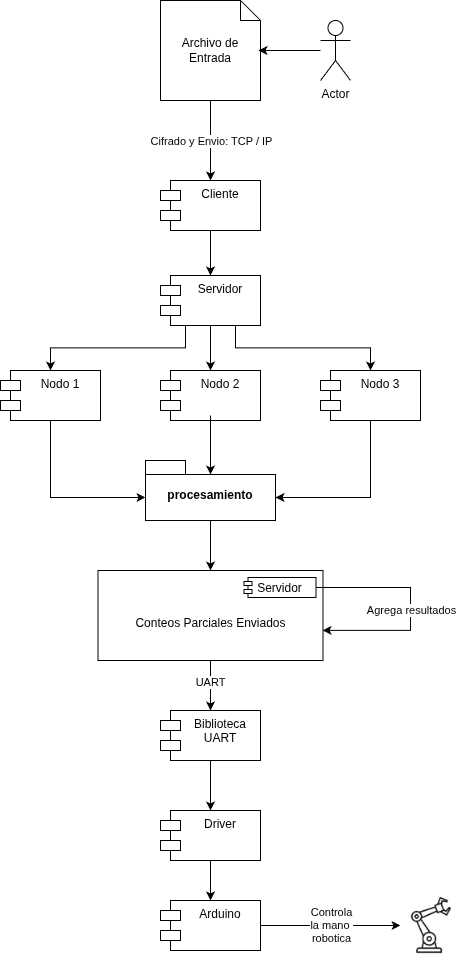

The diagram above was exported from draw.io. Its source (the exported page's mxGraphModel, read from the mxfile embedded in the PNG):
<mxGraphModel dx="1123" dy="1137" grid="1" gridSize="10" guides="1" tooltips="1" connect="1" arrows="1" fold="1" page="1" pageScale="1" pageWidth="850" pageHeight="1100" math="0" shadow="0">
  <root>
    <mxCell id="0" />
    <mxCell id="1" parent="0" />
    <mxCell id="ULpuZQYylS29e9W1Wov8-12" style="edgeStyle=orthogonalEdgeStyle;rounded=0;orthogonalLoop=1;jettySize=auto;html=1;exitX=0.5;exitY=1;exitDx=0;exitDy=0;entryX=0.5;entryY=0;entryDx=0;entryDy=0;" edge="1" parent="1" source="ULpuZQYylS29e9W1Wov8-1" target="ULpuZQYylS29e9W1Wov8-11">
      <mxGeometry relative="1" as="geometry" />
    </mxCell>
    <mxCell id="ULpuZQYylS29e9W1Wov8-1" value="Cliente" style="shape=module;align=left;spacingLeft=20;align=center;verticalAlign=top;whiteSpace=wrap;html=1;" vertex="1" parent="1">
      <mxGeometry x="230" y="210" width="100" height="50" as="geometry" />
    </mxCell>
    <mxCell id="ULpuZQYylS29e9W1Wov8-24" style="edgeStyle=orthogonalEdgeStyle;rounded=0;orthogonalLoop=1;jettySize=auto;html=1;exitX=0.5;exitY=1;exitDx=0;exitDy=0;exitPerimeter=0;" edge="1" parent="1" source="ULpuZQYylS29e9W1Wov8-2" target="ULpuZQYylS29e9W1Wov8-22">
      <mxGeometry relative="1" as="geometry" />
    </mxCell>
    <mxCell id="ULpuZQYylS29e9W1Wov8-2" value="procesamiento" style="shape=folder;fontStyle=1;spacingTop=10;tabWidth=40;tabHeight=14;tabPosition=left;html=1;whiteSpace=wrap;" vertex="1" parent="1">
      <mxGeometry x="215" y="490" width="130" height="60" as="geometry" />
    </mxCell>
    <mxCell id="ULpuZQYylS29e9W1Wov8-3" value="Actor" style="shape=umlActor;verticalLabelPosition=bottom;verticalAlign=top;html=1;" vertex="1" parent="1">
      <mxGeometry x="390" y="50" width="30" height="60" as="geometry" />
    </mxCell>
    <mxCell id="ULpuZQYylS29e9W1Wov8-9" style="edgeStyle=orthogonalEdgeStyle;rounded=0;orthogonalLoop=1;jettySize=auto;html=1;exitX=0.5;exitY=1;exitDx=0;exitDy=0;exitPerimeter=0;" edge="1" parent="1" source="ULpuZQYylS29e9W1Wov8-4" target="ULpuZQYylS29e9W1Wov8-1">
      <mxGeometry relative="1" as="geometry" />
    </mxCell>
    <mxCell id="ULpuZQYylS29e9W1Wov8-10" value="Cifrado y Envio: TCP / IP" style="edgeLabel;html=1;align=center;verticalAlign=middle;resizable=0;points=[];" vertex="1" connectable="0" parent="ULpuZQYylS29e9W1Wov8-9">
      <mxGeometry relative="1" as="geometry">
        <mxPoint as="offset" />
      </mxGeometry>
    </mxCell>
    <mxCell id="ULpuZQYylS29e9W1Wov8-4" value="Archivo de Entrada" style="shape=note;size=20;whiteSpace=wrap;html=1;" vertex="1" parent="1">
      <mxGeometry x="230" y="30" width="100" height="100" as="geometry" />
    </mxCell>
    <mxCell id="ULpuZQYylS29e9W1Wov8-8" style="edgeStyle=orthogonalEdgeStyle;rounded=0;orthogonalLoop=1;jettySize=auto;html=1;entryX=0.98;entryY=0.5;entryDx=0;entryDy=0;entryPerimeter=0;" edge="1" parent="1" source="ULpuZQYylS29e9W1Wov8-3" target="ULpuZQYylS29e9W1Wov8-4">
      <mxGeometry relative="1" as="geometry" />
    </mxCell>
    <mxCell id="ULpuZQYylS29e9W1Wov8-14" style="edgeStyle=orthogonalEdgeStyle;rounded=0;orthogonalLoop=1;jettySize=auto;html=1;exitX=0.5;exitY=1;exitDx=0;exitDy=0;entryX=0.5;entryY=0;entryDx=0;entryDy=0;" edge="1" parent="1" source="ULpuZQYylS29e9W1Wov8-11" target="ULpuZQYylS29e9W1Wov8-13">
      <mxGeometry relative="1" as="geometry" />
    </mxCell>
    <mxCell id="ULpuZQYylS29e9W1Wov8-17" style="edgeStyle=orthogonalEdgeStyle;rounded=0;orthogonalLoop=1;jettySize=auto;html=1;exitX=0.25;exitY=1;exitDx=0;exitDy=0;" edge="1" parent="1" source="ULpuZQYylS29e9W1Wov8-11" target="ULpuZQYylS29e9W1Wov8-15">
      <mxGeometry relative="1" as="geometry" />
    </mxCell>
    <mxCell id="ULpuZQYylS29e9W1Wov8-18" style="edgeStyle=orthogonalEdgeStyle;rounded=0;orthogonalLoop=1;jettySize=auto;html=1;exitX=0.75;exitY=1;exitDx=0;exitDy=0;entryX=0.5;entryY=0;entryDx=0;entryDy=0;" edge="1" parent="1" source="ULpuZQYylS29e9W1Wov8-11" target="ULpuZQYylS29e9W1Wov8-16">
      <mxGeometry relative="1" as="geometry" />
    </mxCell>
    <mxCell id="ULpuZQYylS29e9W1Wov8-11" value="Servidor" style="shape=module;align=left;spacingLeft=20;align=center;verticalAlign=top;whiteSpace=wrap;html=1;" vertex="1" parent="1">
      <mxGeometry x="230" y="305" width="100" height="50" as="geometry" />
    </mxCell>
    <mxCell id="ULpuZQYylS29e9W1Wov8-13" value="Nodo 2" style="shape=module;align=left;spacingLeft=20;align=center;verticalAlign=top;whiteSpace=wrap;html=1;" vertex="1" parent="1">
      <mxGeometry x="230" y="400" width="100" height="50" as="geometry" />
    </mxCell>
    <mxCell id="ULpuZQYylS29e9W1Wov8-15" value="Nodo 1" style="shape=module;align=left;spacingLeft=20;align=center;verticalAlign=top;whiteSpace=wrap;html=1;" vertex="1" parent="1">
      <mxGeometry x="70" y="400" width="100" height="50" as="geometry" />
    </mxCell>
    <mxCell id="ULpuZQYylS29e9W1Wov8-16" value="Nodo 3" style="shape=module;align=left;spacingLeft=20;align=center;verticalAlign=top;whiteSpace=wrap;html=1;" vertex="1" parent="1">
      <mxGeometry x="390" y="400" width="100" height="50" as="geometry" />
    </mxCell>
    <mxCell id="ULpuZQYylS29e9W1Wov8-19" style="edgeStyle=orthogonalEdgeStyle;rounded=0;orthogonalLoop=1;jettySize=auto;html=1;exitX=0.5;exitY=1;exitDx=0;exitDy=0;entryX=0;entryY=0;entryDx=0;entryDy=37;entryPerimeter=0;" edge="1" parent="1" source="ULpuZQYylS29e9W1Wov8-15" target="ULpuZQYylS29e9W1Wov8-2">
      <mxGeometry relative="1" as="geometry" />
    </mxCell>
    <mxCell id="ULpuZQYylS29e9W1Wov8-20" style="edgeStyle=orthogonalEdgeStyle;rounded=0;orthogonalLoop=1;jettySize=auto;html=1;exitX=0.5;exitY=1;exitDx=0;exitDy=0;entryX=0.5;entryY=0.317;entryDx=0;entryDy=0;entryPerimeter=0;" edge="1" parent="1">
      <mxGeometry relative="1" as="geometry">
        <mxPoint x="280" y="445" as="sourcePoint" />
        <mxPoint x="280" y="504.02" as="targetPoint" />
      </mxGeometry>
    </mxCell>
    <mxCell id="ULpuZQYylS29e9W1Wov8-21" style="edgeStyle=orthogonalEdgeStyle;rounded=0;orthogonalLoop=1;jettySize=auto;html=1;exitX=0.5;exitY=1;exitDx=0;exitDy=0;entryX=0;entryY=0;entryDx=130;entryDy=37;entryPerimeter=0;" edge="1" parent="1" source="ULpuZQYylS29e9W1Wov8-16" target="ULpuZQYylS29e9W1Wov8-2">
      <mxGeometry relative="1" as="geometry" />
    </mxCell>
    <mxCell id="ULpuZQYylS29e9W1Wov8-29" style="edgeStyle=orthogonalEdgeStyle;rounded=0;orthogonalLoop=1;jettySize=auto;html=1;exitX=0.5;exitY=1;exitDx=0;exitDy=0;entryX=0.5;entryY=0;entryDx=0;entryDy=0;" edge="1" parent="1" source="ULpuZQYylS29e9W1Wov8-22" target="ULpuZQYylS29e9W1Wov8-25">
      <mxGeometry relative="1" as="geometry" />
    </mxCell>
    <mxCell id="ULpuZQYylS29e9W1Wov8-31" value="UART" style="edgeLabel;html=1;align=center;verticalAlign=middle;resizable=0;points=[];" vertex="1" connectable="0" parent="ULpuZQYylS29e9W1Wov8-29">
      <mxGeometry x="-0.16" y="-1" relative="1" as="geometry">
        <mxPoint as="offset" />
      </mxGeometry>
    </mxCell>
    <mxCell id="ULpuZQYylS29e9W1Wov8-22" value="&lt;div&gt;&lt;br&gt;&lt;/div&gt;&lt;div&gt;&lt;br&gt;&lt;/div&gt;Conteos Parciales Enviados&lt;div&gt;&lt;br&gt;&lt;/div&gt;" style="html=1;dropTarget=0;whiteSpace=wrap;" vertex="1" parent="1">
      <mxGeometry x="167.5" y="600" width="225" height="90" as="geometry" />
    </mxCell>
    <mxCell id="ULpuZQYylS29e9W1Wov8-23" value="Servidor" style="shape=module;jettyWidth=8;jettyHeight=4;align=center;" vertex="1" parent="ULpuZQYylS29e9W1Wov8-22">
      <mxGeometry x="1" width="72" height="20" relative="1" as="geometry">
        <mxPoint x="-79" y="7" as="offset" />
      </mxGeometry>
    </mxCell>
    <mxCell id="ULpuZQYylS29e9W1Wov8-37" style="edgeStyle=orthogonalEdgeStyle;rounded=0;orthogonalLoop=1;jettySize=auto;html=1;exitX=0.5;exitY=1;exitDx=0;exitDy=0;" edge="1" parent="1" source="ULpuZQYylS29e9W1Wov8-25" target="ULpuZQYylS29e9W1Wov8-35">
      <mxGeometry relative="1" as="geometry" />
    </mxCell>
    <mxCell id="ULpuZQYylS29e9W1Wov8-25" value="Biblioteca UART" style="shape=module;align=left;spacingLeft=20;align=center;verticalAlign=top;whiteSpace=wrap;html=1;" vertex="1" parent="1">
      <mxGeometry x="230" y="740" width="100" height="50" as="geometry" />
    </mxCell>
    <mxCell id="ULpuZQYylS29e9W1Wov8-33" style="edgeStyle=orthogonalEdgeStyle;rounded=0;orthogonalLoop=1;jettySize=auto;html=1;exitX=1;exitY=0.5;exitDx=0;exitDy=0;entryX=0.998;entryY=0.665;entryDx=0;entryDy=0;entryPerimeter=0;" edge="1" parent="1" source="ULpuZQYylS29e9W1Wov8-23" target="ULpuZQYylS29e9W1Wov8-22">
      <mxGeometry relative="1" as="geometry">
        <mxPoint x="480" y="660" as="targetPoint" />
        <Array as="points">
          <mxPoint x="480" y="617" />
          <mxPoint x="480" y="660" />
        </Array>
      </mxGeometry>
    </mxCell>
    <mxCell id="ULpuZQYylS29e9W1Wov8-34" value="Agrega resultados" style="edgeLabel;html=1;align=center;verticalAlign=middle;resizable=0;points=[];" vertex="1" connectable="0" parent="ULpuZQYylS29e9W1Wov8-33">
      <mxGeometry x="0.0381" relative="1" as="geometry">
        <mxPoint as="offset" />
      </mxGeometry>
    </mxCell>
    <mxCell id="ULpuZQYylS29e9W1Wov8-38" style="edgeStyle=orthogonalEdgeStyle;rounded=0;orthogonalLoop=1;jettySize=auto;html=1;exitX=0.5;exitY=1;exitDx=0;exitDy=0;" edge="1" parent="1" source="ULpuZQYylS29e9W1Wov8-35" target="ULpuZQYylS29e9W1Wov8-36">
      <mxGeometry relative="1" as="geometry" />
    </mxCell>
    <mxCell id="ULpuZQYylS29e9W1Wov8-35" value="Driver" style="shape=module;align=left;spacingLeft=20;align=center;verticalAlign=top;whiteSpace=wrap;html=1;" vertex="1" parent="1">
      <mxGeometry x="230" y="840" width="100" height="50" as="geometry" />
    </mxCell>
    <mxCell id="ULpuZQYylS29e9W1Wov8-43" style="edgeStyle=orthogonalEdgeStyle;rounded=0;orthogonalLoop=1;jettySize=auto;html=1;exitX=1;exitY=0.5;exitDx=0;exitDy=0;" edge="1" parent="1" source="ULpuZQYylS29e9W1Wov8-36" target="ULpuZQYylS29e9W1Wov8-42">
      <mxGeometry relative="1" as="geometry" />
    </mxCell>
    <mxCell id="ULpuZQYylS29e9W1Wov8-44" value="Controla&lt;div&gt;la mano&amp;nbsp;&lt;/div&gt;&lt;div&gt;robotica&lt;/div&gt;" style="edgeLabel;html=1;align=center;verticalAlign=middle;resizable=0;points=[];" vertex="1" connectable="0" parent="ULpuZQYylS29e9W1Wov8-43">
      <mxGeometry x="-0.008" y="1" relative="1" as="geometry">
        <mxPoint as="offset" />
      </mxGeometry>
    </mxCell>
    <mxCell id="ULpuZQYylS29e9W1Wov8-36" value="Arduino" style="shape=module;align=left;spacingLeft=20;align=center;verticalAlign=top;whiteSpace=wrap;html=1;" vertex="1" parent="1">
      <mxGeometry x="230" y="930" width="100" height="50" as="geometry" />
    </mxCell>
    <mxCell id="ULpuZQYylS29e9W1Wov8-42" value="" style="shape=image;verticalLabelPosition=bottom;verticalAlign=top;imageAspect=0;aspect=fixed;image=data:image/jpeg,(base64 omitted: 29560 chars)" vertex="1" parent="1">
      <mxGeometry x="470" y="924" width="62" height="62" as="geometry" />
    </mxCell>
  </root>
</mxGraphModel>